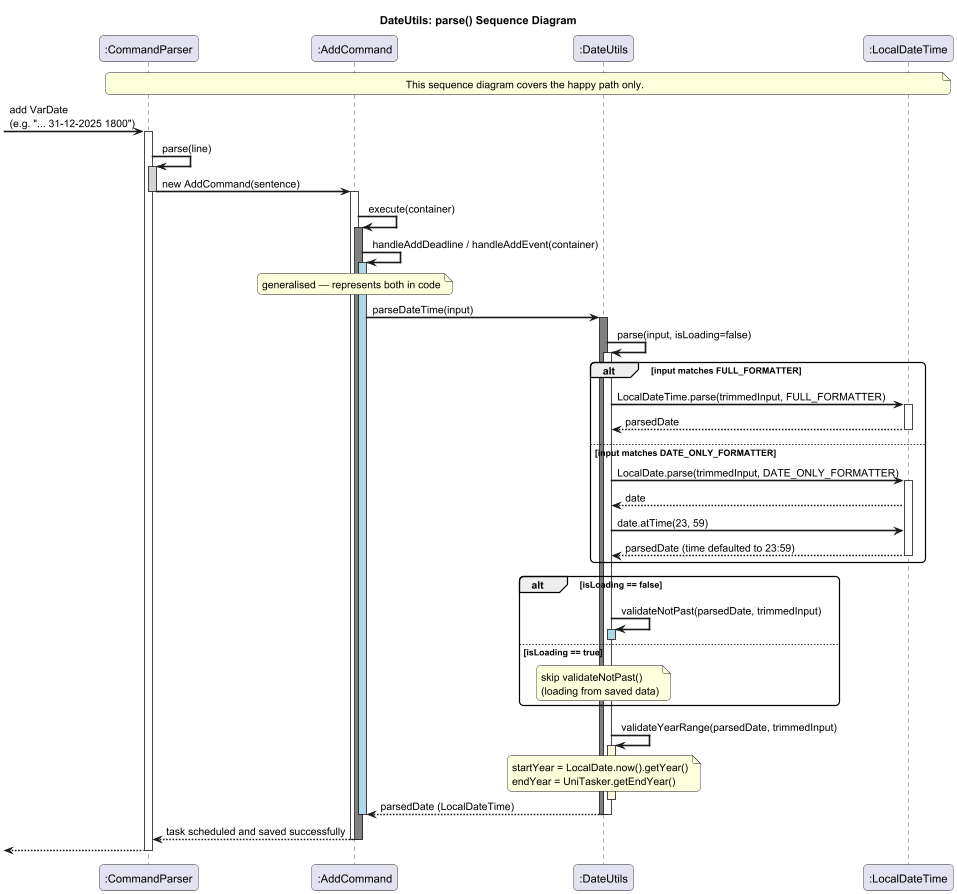

The diagram above was rendered by PlantUML. Its source (embedded in the PNG):
@startuml DateUtilsSequenceDiagram
!pragma teoz true


skinparam sequenceArrowThickness 2
skinparam roundcorner 10

title DateUtils: parse() Sequence Diagram

participant ":CommandParser" as CP
participant ":AddCommand" as AC
participant ":DateUtils" as DU
participant ":LocalDateTime" as LDT

note over CP, LDT : This sequence diagram covers the happy path only.

-> CP : add VarDate \n(e.g. "... 31-12-2025 1800")
activate CP

CP -> CP : parse(line)
activate CP #lightgray
CP -> AC : new AddCommand(sentence)
deactivate CP

activate AC
AC -> AC : execute(container)
activate AC #gray

AC -> AC : handleAddDeadline / handleAddEvent(container)
activate AC #lightblue
note over AC : generalised — represents both in code

AC -> DU : parseDateTime(input)
activate DU #gray

DU -> DU : parse(input, isLoading=false)
activate DU #white

alt input matches FULL_FORMATTER
    DU -> LDT : LocalDateTime.parse(trimmedInput, FULL_FORMATTER)
    activate LDT
    LDT --> DU : parsedDate
    deactivate LDT

else input matches DATE_ONLY_FORMATTER
    DU -> LDT : LocalDate.parse(trimmedInput, DATE_ONLY_FORMATTER)
    activate LDT
    LDT --> DU : date
    DU -> LDT : date.atTime(23, 59)
    LDT --> DU : parsedDate (time defaulted to 23:59)
    deactivate LDT
end

alt isLoading == false
    DU -> DU : validateNotPast(parsedDate, trimmedInput)
    activate DU #lightblue
    deactivate DU

else isLoading == true
    note over DU : skip validateNotPast()\n(loading from saved data)
end

DU -> DU : validateYearRange(parsedDate, trimmedInput)
activate DU #lightyellow
note over DU : startYear = LocalDate.now().getYear()\nendYear = UniTasker.getEndYear()
deactivate DU

DU --> AC : parsedDate (LocalDateTime)
deactivate DU
deactivate DU
deactivate AC
AC --> CP: task scheduled and saved successfully
deactivate AC
deactivate AC
<-- CP:

deactivate CP

@enduml